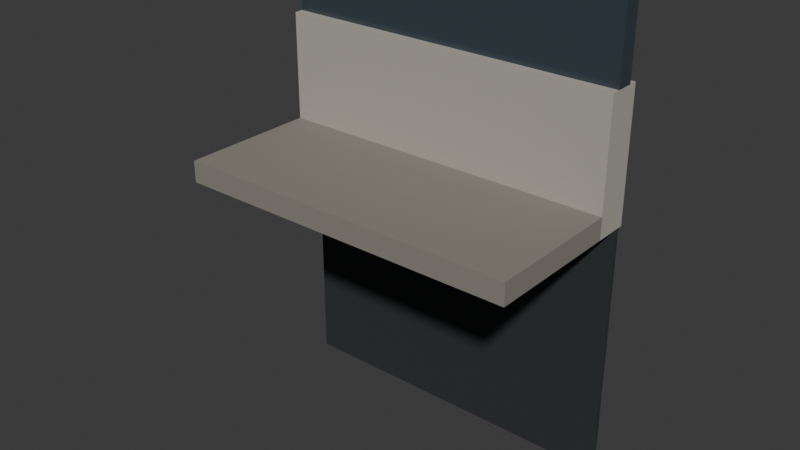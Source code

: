 # Source: concrete-entrance.blend  (saved by Blender 5.2.44; exported with 4.5.12 LTS)
import bpy
from mathutils import Matrix  # noqa: F401  (used for matrix-valued properties, if any)

bpy.ops.wm.read_factory_settings(use_empty=True)
scene = bpy.context.scene
scene.name = 'Scene'

# ---- collections
col_collection = bpy.data.collections.new('Collection'); scene.collection.children.link(col_collection)

# ---- materials (node trees are filled in below, after node groups)
mat_door = bpy.data.materials.new('door')
mat_door.diffuse_color = (0.02416, 0.02843, 0.03071, 1.0)
mat_concrete = bpy.data.materials.new('concrete')
mat_concrete.diffuse_color = (0.4342, 0.4125, 0.3564, 1.0)
mat_concrete_dark = bpy.data.materials.new('concrete-dark')
mat_concrete_dark.diffuse_color = (0.2542, 0.2384, 0.2016, 1.0)
mat_glass = bpy.data.materials.new('glass')
mat_glass.diffuse_color = (0.04092, 0.05951, 0.07421, 1.0)

# ---- material node trees
mat_door.use_nodes = True; mat_door.node_tree.nodes.clear()
_N = mat_door.node_tree.nodes; _L = mat_door.node_tree.links
n0 = _N.new('ShaderNodeBsdfPrincipled'); n0.name = 'Principled BSDF'; n0.location = (-200, 100)
n0.inputs[0].default_value = (0.02416, 0.02843, 0.03071, 1.0)
n0.inputs[2].default_value = 0.85
n0.inputs[10].default_value = 0.005
n1 = _N.new('ShaderNodeOutputMaterial'); n1.name = 'Material Output'; n1.location = (200, 100)
_L.new(n0.outputs[0], n1.inputs[0])
n1.is_active_output = True
mat_concrete.use_nodes = True; mat_concrete.node_tree.nodes.clear()
_N = mat_concrete.node_tree.nodes; _L = mat_concrete.node_tree.links
n0 = _N.new('ShaderNodeBsdfPrincipled'); n0.name = 'Principled BSDF'; n0.location = (-200, 100)
n0.inputs[0].default_value = (0.4342, 0.4125, 0.3564, 1.0)
n0.inputs[2].default_value = 0.85
n0.inputs[10].default_value = 0.005
n1 = _N.new('ShaderNodeOutputMaterial'); n1.name = 'Material Output'; n1.location = (200, 100)
_L.new(n0.outputs[0], n1.inputs[0])
n1.is_active_output = True
mat_concrete_dark.use_nodes = True; mat_concrete_dark.node_tree.nodes.clear()
_N = mat_concrete_dark.node_tree.nodes; _L = mat_concrete_dark.node_tree.links
n0 = _N.new('ShaderNodeBsdfPrincipled'); n0.name = 'Principled BSDF'; n0.location = (-200, 100)
n0.inputs[0].default_value = (0.2542, 0.2384, 0.2016, 1.0)
n0.inputs[2].default_value = 0.85
n0.inputs[10].default_value = 0.005
n1 = _N.new('ShaderNodeOutputMaterial'); n1.name = 'Material Output'; n1.location = (200, 100)
_L.new(n0.outputs[0], n1.inputs[0])
n1.is_active_output = True
mat_glass.use_nodes = True; mat_glass.node_tree.nodes.clear()
_N = mat_glass.node_tree.nodes; _L = mat_glass.node_tree.links
n0 = _N.new('ShaderNodeBsdfPrincipled'); n0.name = 'Principled BSDF'; n0.location = (-200, 100)
n0.inputs[0].default_value = (0.04092, 0.05951, 0.07421, 1.0)
n0.inputs[2].default_value = 0.25
n0.inputs[10].default_value = 0.005
n1 = _N.new('ShaderNodeOutputMaterial'); n1.name = 'Material Output'; n1.location = (200, 100)
_L.new(n0.outputs[0], n1.inputs[0])
n1.is_active_output = True

# ---- world
world_world = bpy.data.worlds.new('World'); scene.world = world_world
world_world.use_nodes = True; world_world.node_tree.nodes.clear()
_N = world_world.node_tree.nodes; _L = world_world.node_tree.links
n0 = _N.new('ShaderNodeOutputWorld'); n0.name = 'World Output'; n0.location = (200, 100)
n1 = _N.new('ShaderNodeBackground'); n1.name = 'Background'; n1.location = (-200, 100)
n1.inputs[0].default_value = (0.05088, 0.05088, 0.05088, 1.0)
_L.new(n1.outputs[0], n0.inputs[0])
n0.is_active_output = True
world_world.color = (0.05088, 0.05088, 0.05088)
world_world.sun_shadow_jitter_overblur = 0.0

# ---- meshes
me_opening = bpy.data.meshes.new('opening')
me_opening.from_pydata([(-2.0, -1.7, 0.0), (2.0, -1.7, 0.0), (2.0, -1.65, 0.0), (-2.0, -1.65, 0.0), (-2.0, -1.7, 3.0), (2.0, -1.7, 3.0), (2.0, -1.65, 3.0), (-2.0, -1.65, 3.0), (-2.0, -2.0, 3.0), (2.0, -2.0, 3.0), (2.0, -1.6, 3.0), (-2.0, -1.6, 3.0), (-2.0, -2.0, 4.5), (2.0, -2.0, 4.5), (2.0, -1.6, 4.5), (-2.0, -1.6, 4.5), (-2.0, -3.6, 3.0), (2.0, -3.6, 3.0), (2.0, -2.0, 3.0), (-2.0, -2.0, 3.0), (-2.0, -3.6, 3.25), (2.0, -3.6, 3.25), (2.0, -2.0, 3.25), (-2.0, -2.0, 3.25), (-2.0, -1.9, 4.5), (2.0, -1.9, 4.5), (2.0, -1.7, 4.5), (-2.0, -1.7, 4.5), (-2.0, -1.9, 5.5), (2.0, -1.9, 5.5), (2.0, -1.7, 5.5), (-2.0, -1.7, 5.5)], [], [(0, 3, 2, 1), (4, 5, 6, 7), (0, 1, 5, 4), (1, 2, 6, 5), (2, 3, 7, 6), (3, 0, 4, 7), (8, 11, 10, 9), (12, 13, 14, 15), (8, 9, 13, 12), (9, 10, 14, 13), (10, 11, 15, 14), (11, 8, 12, 15), (16, 19, 18, 17), (20, 21, 22, 23), (16, 17, 21, 20), (17, 18, 22, 21), (18, 19, 23, 22), (19, 16, 20, 23), (24, 27, 26, 25), (28, 29, 30, 31), (24, 25, 29, 28), (25, 26, 30, 29), (26, 27, 31, 30), (27, 24, 28, 31)])
me_opening.polygons.foreach_set('material_index', [0, 0, 0, 0, 0, 0, 1, 1, 1, 1, 1, 1, 2, 2, 2, 2, 2, 2, 3, 3, 3, 3, 3, 3])
me_opening.materials.append(mat_door)
me_opening.materials.append(mat_concrete)
me_opening.materials.append(mat_concrete_dark)
me_opening.materials.append(mat_glass)
me_opening.update()

# ---- objects
ob_concrete_entrance = bpy.data.objects.new('concrete-entrance', me_opening)

# ---- transforms, parenting, visibility, modifiers, constraints
ob_concrete_entrance.location = (0.0, 0.0, 0.0)

# ---- collection membership
col_collection.objects.link(ob_concrete_entrance)

# ---- scene / render settings (as saved in the file)
scene.frame_start = 1; scene.frame_end = 250; scene.frame_set(1)
scene.render.engine = 'BLENDER_EEVEE_NEXT'
scene.render.bake_bias = 0.0
scene.render.bake_samples = 0
scene.render.compositor_device = 'GPU'
scene.eevee.use_volume_custom_range = False
scene.eevee.fast_gi_thickness_near = 0.1
scene.eevee.fast_gi_thickness_far = 0.0
scene.eevee.ray_tracing_options.screen_trace_thickness = 0.1
bpy.context.view_layer.update()

# ---- added for rendering (the .blend has no active camera and no usable light): camera, sun
cam_auto = bpy.data.cameras.new('AutoCamera')
cam_auto.lens = 50.0
cam_auto.sensor_width = 36.0
cam_auto.clip_end = 1000.0
ob_auto_camera = bpy.data.objects.new('AutoCamera', cam_auto)
scene.collection.objects.link(ob_auto_camera)
ob_auto_camera.location = (6.55866, -10.4704, 7.99693)
ob_auto_camera.rotation_euler = (1.09748, -7.21219e-08, 0.694738)
scene.camera = ob_auto_camera
light_auto_sun = bpy.data.lights.new('AutoSun', 'SUN')
light_auto_sun.energy = 3.0
light_auto_sun.angle = 0.0523599
ob_auto_sun = bpy.data.objects.new('AutoSun', light_auto_sun)
scene.collection.objects.link(ob_auto_sun)
ob_auto_sun.rotation_euler = (0.872665, 0.174533, 0.523599)
bpy.context.view_layer.update()
